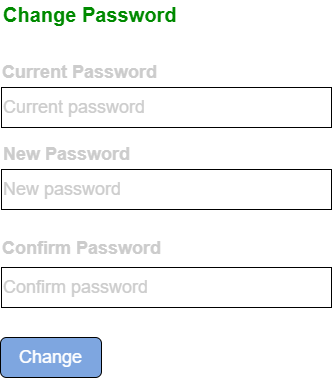

The diagram above was exported from draw.io. Its source (the exported page's mxGraphModel, read from the mxfile embedded in the PNG):
<mxGraphModel dx="880" dy="465" grid="1" gridSize="10" guides="1" tooltips="1" connect="1" arrows="1" fold="1" page="1" pageScale="1" pageWidth="850" pageHeight="1100" math="0" shadow="0">
  <root>
    <mxCell id="0" />
    <mxCell id="1" parent="0" />
    <mxCell id="flr2hw9XGsIGSdIxEdQU-1" value="&lt;font color=&quot;#cccccc&quot; style=&quot;font-size: 18px;&quot;&gt;&lt;b&gt;Current Password&lt;/b&gt;&lt;/font&gt;" style="text;html=1;strokeColor=none;fillColor=none;align=left;verticalAlign=middle;whiteSpace=wrap;rounded=0;" vertex="1" parent="1">
      <mxGeometry x="369" y="80" width="160" height="30" as="geometry" />
    </mxCell>
    <mxCell id="flr2hw9XGsIGSdIxEdQU-2" value="&lt;font color=&quot;#cccccc&quot; style=&quot;font-size: 18px;&quot;&gt;&lt;b&gt;New Password&lt;/b&gt;&lt;/font&gt;" style="text;html=1;strokeColor=none;fillColor=none;align=left;verticalAlign=middle;whiteSpace=wrap;rounded=0;" vertex="1" parent="1">
      <mxGeometry x="370" y="162" width="140" height="30" as="geometry" />
    </mxCell>
    <mxCell id="flr2hw9XGsIGSdIxEdQU-4" value="&lt;font color=&quot;#cccccc&quot; style=&quot;font-size: 18px;&quot;&gt;&lt;b&gt;Confirm Password&lt;/b&gt;&lt;/font&gt;" style="text;html=1;strokeColor=none;fillColor=none;align=left;verticalAlign=middle;whiteSpace=wrap;rounded=0;" vertex="1" parent="1">
      <mxGeometry x="369" y="256" width="175" height="30" as="geometry" />
    </mxCell>
    <mxCell id="flr2hw9XGsIGSdIxEdQU-5" value="&lt;font color=&quot;#cccccc&quot;&gt;Current password&lt;/font&gt;" style="rounded=0;whiteSpace=wrap;html=1;fontSize=18;align=left;" vertex="1" parent="1">
      <mxGeometry x="370" y="110" width="330" height="40" as="geometry" />
    </mxCell>
    <mxCell id="flr2hw9XGsIGSdIxEdQU-6" value="&lt;font color=&quot;#cccccc&quot;&gt;New password&lt;/font&gt;" style="rounded=0;whiteSpace=wrap;html=1;fontSize=18;align=left;" vertex="1" parent="1">
      <mxGeometry x="370" y="192" width="330" height="40" as="geometry" />
    </mxCell>
    <mxCell id="flr2hw9XGsIGSdIxEdQU-7" value="&lt;font color=&quot;#cccccc&quot;&gt;Confirm password&lt;/font&gt;" style="rounded=0;whiteSpace=wrap;html=1;fontSize=18;align=left;" vertex="1" parent="1">
      <mxGeometry x="370" y="290" width="330" height="40" as="geometry" />
    </mxCell>
    <mxCell id="flr2hw9XGsIGSdIxEdQU-8" value="&lt;font color=&quot;#ffffff&quot;&gt;Change&lt;/font&gt;" style="rounded=1;whiteSpace=wrap;html=1;fontSize=18;fontColor=#CCCCCC;fillColor=#7EA6E0;" vertex="1" parent="1">
      <mxGeometry x="369" y="360" width="101" height="40" as="geometry" />
    </mxCell>
    <mxCell id="flr2hw9XGsIGSdIxEdQU-9" value="&lt;font size=&quot;1&quot; color=&quot;#008a00&quot;&gt;&lt;b style=&quot;font-size: 20px;&quot;&gt;Change Password&lt;/b&gt;&lt;/font&gt;" style="text;html=1;strokeColor=none;fillColor=none;align=left;verticalAlign=middle;whiteSpace=wrap;rounded=0;fontSize=18;fontColor=#CCCCCC;" vertex="1" parent="1">
      <mxGeometry x="370" y="23" width="180" height="30" as="geometry" />
    </mxCell>
  </root>
</mxGraphModel>